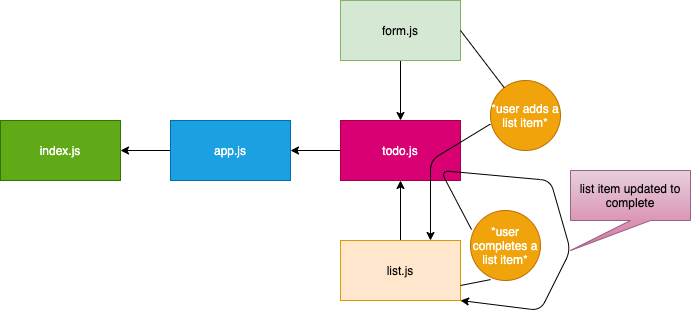

The diagram above was exported from draw.io. Its source (the exported page's mxGraphModel, read from the mxfile embedded in the PNG):
<mxGraphModel dx="709" dy="283" grid="1" gridSize="10" guides="1" tooltips="1" connect="1" arrows="1" fold="1" page="1" pageScale="1" pageWidth="850" pageHeight="1100" math="0" shadow="0">
  <root>
    <mxCell id="0" />
    <mxCell id="1" parent="0" />
    <mxCell id="2" value="index.js" style="rounded=0;whiteSpace=wrap;html=1;fillColor=#60a917;strokeColor=#2D7600;fontColor=#ffffff;" parent="1" vertex="1">
      <mxGeometry x="10" y="420" width="120" height="60" as="geometry" />
    </mxCell>
    <mxCell id="4" style="edgeStyle=orthogonalEdgeStyle;rounded=0;orthogonalLoop=1;jettySize=auto;html=1;entryX=1;entryY=0.5;entryDx=0;entryDy=0;" parent="1" source="3" target="2" edge="1">
      <mxGeometry relative="1" as="geometry" />
    </mxCell>
    <mxCell id="3" value="app.js" style="rounded=0;whiteSpace=wrap;html=1;fillColor=#1ba1e2;strokeColor=#006EAF;fontColor=#ffffff;" parent="1" vertex="1">
      <mxGeometry x="180" y="420" width="120" height="60" as="geometry" />
    </mxCell>
    <mxCell id="7" style="edgeStyle=orthogonalEdgeStyle;rounded=0;orthogonalLoop=1;jettySize=auto;html=1;entryX=1;entryY=0.5;entryDx=0;entryDy=0;" parent="1" source="5" target="3" edge="1">
      <mxGeometry relative="1" as="geometry" />
    </mxCell>
    <mxCell id="5" value="todo.js" style="rounded=0;whiteSpace=wrap;html=1;fillColor=#d80073;strokeColor=#A50040;fontColor=#ffffff;" parent="1" vertex="1">
      <mxGeometry x="350" y="420" width="120" height="60" as="geometry" />
    </mxCell>
    <mxCell id="11" style="edgeStyle=orthogonalEdgeStyle;rounded=0;orthogonalLoop=1;jettySize=auto;html=1;entryX=0.5;entryY=1;entryDx=0;entryDy=0;" parent="1" source="8" target="5" edge="1">
      <mxGeometry relative="1" as="geometry" />
    </mxCell>
    <mxCell id="8" value="list.js" style="rounded=0;whiteSpace=wrap;html=1;fillColor=#ffe6cc;strokeColor=#d79b00;fontColor=#000000;" parent="1" vertex="1">
      <mxGeometry x="350" y="540" width="120" height="60" as="geometry" />
    </mxCell>
    <mxCell id="12" style="edgeStyle=orthogonalEdgeStyle;rounded=0;orthogonalLoop=1;jettySize=auto;html=1;entryX=0.5;entryY=0;entryDx=0;entryDy=0;" parent="1" source="10" target="5" edge="1">
      <mxGeometry relative="1" as="geometry" />
    </mxCell>
    <mxCell id="10" value="&lt;font color=&quot;#000000&quot;&gt;form.js&lt;/font&gt;" style="rounded=0;whiteSpace=wrap;html=1;fillColor=#d5e8d4;strokeColor=#82b366;" parent="1" vertex="1">
      <mxGeometry x="350" y="300" width="120" height="60" as="geometry" />
    </mxCell>
    <mxCell id="13" value="&lt;font color=&quot;#ffffff&quot;&gt;*user adds a list item*&lt;/font&gt;" style="ellipse;whiteSpace=wrap;html=1;fontColor=#ffffff;fillColor=#f0a30a;strokeColor=#BD7000;" parent="1" vertex="1">
      <mxGeometry x="500" y="380" width="70" height="70" as="geometry" />
    </mxCell>
    <mxCell id="15" value="" style="endArrow=none;html=1;fontColor=#000000;" parent="1" target="13" edge="1">
      <mxGeometry width="50" height="50" relative="1" as="geometry">
        <mxPoint x="470" y="330" as="sourcePoint" />
        <mxPoint x="520" y="280" as="targetPoint" />
      </mxGeometry>
    </mxCell>
    <mxCell id="18" value="" style="endArrow=classic;html=1;fontColor=#000000;entryX=0.75;entryY=0;entryDx=0;entryDy=0;exitX=-0.003;exitY=0.623;exitDx=0;exitDy=0;exitPerimeter=0;" parent="1" source="13" target="8" edge="1">
      <mxGeometry width="50" height="50" relative="1" as="geometry">
        <mxPoint x="510" y="430" as="sourcePoint" />
        <mxPoint x="440" y="500" as="targetPoint" />
        <Array as="points">
          <mxPoint x="440" y="460" />
        </Array>
      </mxGeometry>
    </mxCell>
    <mxCell id="20" value="&lt;font color=&quot;#ffffff&quot;&gt;*user completes a list item*&lt;/font&gt;" style="ellipse;whiteSpace=wrap;html=1;fontColor=#ffffff;fillColor=#f0a30a;strokeColor=#BD7000;" parent="1" vertex="1">
      <mxGeometry x="480" y="510" width="70" height="70" as="geometry" />
    </mxCell>
    <mxCell id="25" value="" style="endArrow=none;html=1;fontColor=#000000;entryX=0.287;entryY=0.987;entryDx=0;entryDy=0;entryPerimeter=0;exitX=1;exitY=0.75;exitDx=0;exitDy=0;" parent="1" source="8" target="20" edge="1">
      <mxGeometry width="50" height="50" relative="1" as="geometry">
        <mxPoint x="470" y="630" as="sourcePoint" />
        <mxPoint x="520" y="580" as="targetPoint" />
      </mxGeometry>
    </mxCell>
    <mxCell id="26" value="" style="endArrow=classic;html=1;fontColor=#000000;exitX=0.015;exitY=0.273;exitDx=0;exitDy=0;exitPerimeter=0;entryX=1;entryY=1;entryDx=0;entryDy=0;" parent="1" source="20" target="8" edge="1">
      <mxGeometry width="50" height="50" relative="1" as="geometry">
        <mxPoint x="480" y="520" as="sourcePoint" />
        <mxPoint x="500" y="640" as="targetPoint" />
        <Array as="points">
          <mxPoint x="450" y="470" />
          <mxPoint x="560" y="480" />
          <mxPoint x="580" y="550" />
          <mxPoint x="550" y="610" />
        </Array>
      </mxGeometry>
    </mxCell>
    <mxCell id="27" value="list item updated to complete" style="shape=callout;whiteSpace=wrap;html=1;perimeter=calloutPerimeter;position2=0;gradientColor=#d5739d;fillColor=#e6d0de;strokeColor=#996185;fontColor=#000000;" parent="1" vertex="1">
      <mxGeometry x="580" y="470" width="120" height="80" as="geometry" />
    </mxCell>
  </root>
</mxGraphModel>